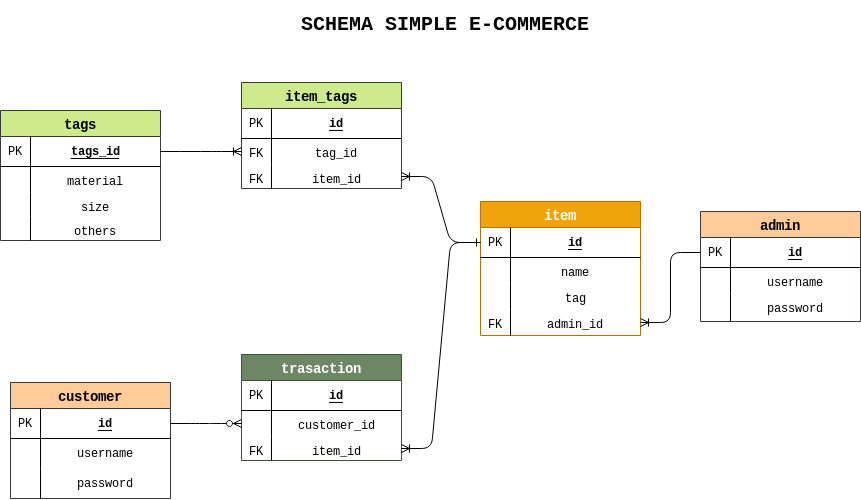

The diagram above was exported from draw.io. Its source (the exported page's mxGraphModel, read from the mxfile embedded in the PNG):
<mxGraphModel dx="1310" dy="1043" grid="1" gridSize="10" guides="1" tooltips="1" connect="1" arrows="1" fold="1" page="1" pageScale="1" pageWidth="980" pageHeight="690" math="0" shadow="0">
  <root>
    <mxCell id="0" />
    <mxCell id="1" parent="0" />
    <mxCell id="v4SmjP33MfC20AfGp4cn-1" value="admin" style="swimlane;fontStyle=1;childLayout=stackLayout;horizontal=1;startSize=26;fillColor=#ffcc99;horizontalStack=0;resizeParent=1;resizeParentMax=0;resizeLast=0;collapsible=1;marginBottom=0;swimlaneFillColor=#ffffff;align=center;fontSize=14;strokeColor=#36393d;fontFamily=Courier New;" vertex="1" parent="1">
      <mxGeometry x="790" y="308" width="160" height="110" as="geometry" />
    </mxCell>
    <mxCell id="v4SmjP33MfC20AfGp4cn-2" value="id " style="shape=partialRectangle;top=0;left=0;right=0;bottom=1;align=center;verticalAlign=middle;fillColor=none;spacingLeft=34;spacingRight=4;overflow=hidden;rotatable=0;points=[[0,0.5],[1,0.5]];portConstraint=eastwest;dropTarget=0;fontStyle=5;fontSize=12;fontFamily=Courier New;" vertex="1" parent="v4SmjP33MfC20AfGp4cn-1">
      <mxGeometry y="26" width="160" height="30" as="geometry" />
    </mxCell>
    <mxCell id="v4SmjP33MfC20AfGp4cn-3" value="PK" style="shape=partialRectangle;top=0;left=0;bottom=0;fillColor=none;align=center;verticalAlign=middle;spacingLeft=4;spacingRight=4;overflow=hidden;rotatable=0;points=[];portConstraint=eastwest;part=1;fontSize=12;fontFamily=Courier New;" vertex="1" connectable="0" parent="v4SmjP33MfC20AfGp4cn-2">
      <mxGeometry width="30" height="30" as="geometry" />
    </mxCell>
    <mxCell id="v4SmjP33MfC20AfGp4cn-4" value="username" style="shape=partialRectangle;top=0;left=0;right=0;bottom=0;align=center;verticalAlign=top;fillColor=none;spacingLeft=34;spacingRight=4;overflow=hidden;rotatable=0;points=[[0,0.5],[1,0.5]];portConstraint=eastwest;dropTarget=0;fontSize=12;fontFamily=Courier New;" vertex="1" parent="v4SmjP33MfC20AfGp4cn-1">
      <mxGeometry y="56" width="160" height="26" as="geometry" />
    </mxCell>
    <mxCell id="v4SmjP33MfC20AfGp4cn-5" value="" style="shape=partialRectangle;top=0;left=0;bottom=0;fillColor=none;align=center;verticalAlign=top;spacingLeft=4;spacingRight=4;overflow=hidden;rotatable=0;points=[];portConstraint=eastwest;part=1;fontSize=12;fontFamily=Courier New;" vertex="1" connectable="0" parent="v4SmjP33MfC20AfGp4cn-4">
      <mxGeometry width="30" height="26" as="geometry" />
    </mxCell>
    <mxCell id="v4SmjP33MfC20AfGp4cn-6" value="password" style="shape=partialRectangle;top=0;left=0;right=0;bottom=0;align=center;verticalAlign=top;fillColor=none;spacingLeft=34;spacingRight=4;overflow=hidden;rotatable=0;points=[[0,0.5],[1,0.5]];portConstraint=eastwest;dropTarget=0;fontSize=12;fontFamily=Courier New;" vertex="1" parent="v4SmjP33MfC20AfGp4cn-1">
      <mxGeometry y="82" width="160" height="28" as="geometry" />
    </mxCell>
    <mxCell id="v4SmjP33MfC20AfGp4cn-7" value="" style="shape=partialRectangle;top=0;left=0;bottom=0;fillColor=none;align=center;verticalAlign=top;spacingLeft=4;spacingRight=4;overflow=hidden;rotatable=0;points=[];portConstraint=eastwest;part=1;fontSize=12;fontFamily=Courier New;" vertex="1" connectable="0" parent="v4SmjP33MfC20AfGp4cn-6">
      <mxGeometry width="30" height="28" as="geometry" />
    </mxCell>
    <mxCell id="v4SmjP33MfC20AfGp4cn-16" value="item_tags" style="swimlane;fontStyle=1;childLayout=stackLayout;horizontal=1;startSize=26;fillColor=#cdeb8b;horizontalStack=0;resizeParent=1;resizeParentMax=0;resizeLast=0;collapsible=1;marginBottom=0;swimlaneFillColor=#ffffff;align=center;fontSize=14;fontFamily=Courier New;strokeColor=#36393d;" vertex="1" parent="1">
      <mxGeometry x="331" y="179" width="160" height="106" as="geometry" />
    </mxCell>
    <mxCell id="v4SmjP33MfC20AfGp4cn-17" value="id " style="shape=partialRectangle;top=0;left=0;right=0;bottom=1;align=center;verticalAlign=middle;fillColor=none;spacingLeft=34;spacingRight=4;overflow=hidden;rotatable=0;points=[[0,0.5],[1,0.5]];portConstraint=eastwest;dropTarget=0;fontStyle=5;fontSize=12;fontFamily=Courier New;" vertex="1" parent="v4SmjP33MfC20AfGp4cn-16">
      <mxGeometry y="26" width="160" height="30" as="geometry" />
    </mxCell>
    <mxCell id="v4SmjP33MfC20AfGp4cn-18" value="PK" style="shape=partialRectangle;top=0;left=0;bottom=0;fillColor=none;align=center;verticalAlign=middle;spacingLeft=4;spacingRight=4;overflow=hidden;rotatable=0;points=[];portConstraint=eastwest;part=1;fontSize=12;fontFamily=Courier New;" vertex="1" connectable="0" parent="v4SmjP33MfC20AfGp4cn-17">
      <mxGeometry width="30" height="30" as="geometry" />
    </mxCell>
    <mxCell id="v4SmjP33MfC20AfGp4cn-19" value="tag_id" style="shape=partialRectangle;top=0;left=0;right=0;bottom=0;align=center;verticalAlign=top;fillColor=none;spacingLeft=34;spacingRight=4;overflow=hidden;rotatable=0;points=[[0,0.5],[1,0.5]];portConstraint=eastwest;dropTarget=0;fontSize=12;fontFamily=Courier New;" vertex="1" parent="v4SmjP33MfC20AfGp4cn-16">
      <mxGeometry y="56" width="160" height="26" as="geometry" />
    </mxCell>
    <mxCell id="v4SmjP33MfC20AfGp4cn-20" value="FK" style="shape=partialRectangle;top=0;left=0;bottom=0;fillColor=none;align=center;verticalAlign=top;spacingLeft=4;spacingRight=4;overflow=hidden;rotatable=0;points=[];portConstraint=eastwest;part=1;fontSize=12;fontFamily=Courier New;" vertex="1" connectable="0" parent="v4SmjP33MfC20AfGp4cn-19">
      <mxGeometry width="30" height="26" as="geometry" />
    </mxCell>
    <mxCell id="v4SmjP33MfC20AfGp4cn-21" value="item_id" style="shape=partialRectangle;top=0;left=0;right=0;bottom=0;align=center;verticalAlign=top;fillColor=none;spacingLeft=34;spacingRight=4;overflow=hidden;rotatable=0;points=[[0,0.5],[1,0.5]];portConstraint=eastwest;dropTarget=0;fontSize=12;fontFamily=Courier New;" vertex="1" parent="v4SmjP33MfC20AfGp4cn-16">
      <mxGeometry y="82" width="160" height="24" as="geometry" />
    </mxCell>
    <mxCell id="v4SmjP33MfC20AfGp4cn-22" value="FK" style="shape=partialRectangle;top=0;left=0;bottom=0;fillColor=none;align=center;verticalAlign=top;spacingLeft=4;spacingRight=4;overflow=hidden;rotatable=0;points=[];portConstraint=eastwest;part=1;fontSize=12;fontFamily=Courier New;" vertex="1" connectable="0" parent="v4SmjP33MfC20AfGp4cn-21">
      <mxGeometry width="30" height="24" as="geometry" />
    </mxCell>
    <mxCell id="v4SmjP33MfC20AfGp4cn-25" value="item" style="swimlane;fontStyle=1;childLayout=stackLayout;horizontal=1;startSize=26;fillColor=#f0a30a;horizontalStack=0;resizeParent=1;resizeParentMax=0;resizeLast=0;collapsible=1;marginBottom=0;swimlaneFillColor=#ffffff;align=center;fontSize=14;fontFamily=Courier New;strokeColor=#BD7000;fontColor=#ffffff;" vertex="1" parent="1">
      <mxGeometry x="570" y="298" width="160" height="134" as="geometry" />
    </mxCell>
    <mxCell id="v4SmjP33MfC20AfGp4cn-26" value="id " style="shape=partialRectangle;top=0;left=0;right=0;bottom=1;align=center;verticalAlign=middle;fillColor=none;spacingLeft=34;spacingRight=4;overflow=hidden;rotatable=0;points=[[0,0.5],[1,0.5]];portConstraint=eastwest;dropTarget=0;fontStyle=5;fontSize=12;fontFamily=Courier New;" vertex="1" parent="v4SmjP33MfC20AfGp4cn-25">
      <mxGeometry y="26" width="160" height="30" as="geometry" />
    </mxCell>
    <mxCell id="v4SmjP33MfC20AfGp4cn-27" value="PK" style="shape=partialRectangle;top=0;left=0;bottom=0;fillColor=none;align=center;verticalAlign=middle;spacingLeft=4;spacingRight=4;overflow=hidden;rotatable=0;points=[];portConstraint=eastwest;part=1;fontSize=12;fontFamily=Courier New;" vertex="1" connectable="0" parent="v4SmjP33MfC20AfGp4cn-26">
      <mxGeometry width="30" height="30" as="geometry" />
    </mxCell>
    <mxCell id="v4SmjP33MfC20AfGp4cn-28" value="name" style="shape=partialRectangle;top=0;left=0;right=0;bottom=0;align=center;verticalAlign=top;fillColor=none;spacingLeft=34;spacingRight=4;overflow=hidden;rotatable=0;points=[[0,0.5],[1,0.5]];portConstraint=eastwest;dropTarget=0;fontSize=12;fontFamily=Courier New;" vertex="1" parent="v4SmjP33MfC20AfGp4cn-25">
      <mxGeometry y="56" width="160" height="26" as="geometry" />
    </mxCell>
    <mxCell id="v4SmjP33MfC20AfGp4cn-29" value="" style="shape=partialRectangle;top=0;left=0;bottom=0;fillColor=none;align=center;verticalAlign=top;spacingLeft=4;spacingRight=4;overflow=hidden;rotatable=0;points=[];portConstraint=eastwest;part=1;fontSize=12;fontFamily=Courier New;" vertex="1" connectable="0" parent="v4SmjP33MfC20AfGp4cn-28">
      <mxGeometry width="30" height="26" as="geometry" />
    </mxCell>
    <mxCell id="v4SmjP33MfC20AfGp4cn-30" value="tag" style="shape=partialRectangle;top=0;left=0;right=0;bottom=0;align=center;verticalAlign=top;fillColor=none;spacingLeft=34;spacingRight=4;overflow=hidden;rotatable=0;points=[[0,0.5],[1,0.5]];portConstraint=eastwest;dropTarget=0;fontSize=12;fontFamily=Courier New;" vertex="1" parent="v4SmjP33MfC20AfGp4cn-25">
      <mxGeometry y="82" width="160" height="26" as="geometry" />
    </mxCell>
    <mxCell id="v4SmjP33MfC20AfGp4cn-31" value="" style="shape=partialRectangle;top=0;left=0;bottom=0;fillColor=none;align=center;verticalAlign=top;spacingLeft=4;spacingRight=4;overflow=hidden;rotatable=0;points=[];portConstraint=eastwest;part=1;fontSize=12;fontFamily=Courier New;" vertex="1" connectable="0" parent="v4SmjP33MfC20AfGp4cn-30">
      <mxGeometry width="30" height="26" as="geometry" />
    </mxCell>
    <mxCell id="v4SmjP33MfC20AfGp4cn-110" value="admin_id" style="shape=partialRectangle;top=0;left=0;right=0;bottom=0;align=center;verticalAlign=top;fillColor=none;spacingLeft=34;spacingRight=4;overflow=hidden;rotatable=0;points=[[0,0.5],[1,0.5]];portConstraint=eastwest;dropTarget=0;fontSize=12;fontFamily=Courier New;" vertex="1" parent="v4SmjP33MfC20AfGp4cn-25">
      <mxGeometry y="108" width="160" height="26" as="geometry" />
    </mxCell>
    <mxCell id="v4SmjP33MfC20AfGp4cn-111" value="FK" style="shape=partialRectangle;top=0;left=0;bottom=0;fillColor=none;align=center;verticalAlign=top;spacingLeft=4;spacingRight=4;overflow=hidden;rotatable=0;points=[];portConstraint=eastwest;part=1;fontSize=12;fontFamily=Courier New;" vertex="1" connectable="0" parent="v4SmjP33MfC20AfGp4cn-110">
      <mxGeometry width="30" height="26" as="geometry" />
    </mxCell>
    <mxCell id="v4SmjP33MfC20AfGp4cn-32" value="customer" style="swimlane;fontStyle=1;childLayout=stackLayout;horizontal=1;startSize=26;fillColor=#ffcc99;horizontalStack=0;resizeParent=1;resizeParentMax=0;resizeLast=0;collapsible=1;marginBottom=0;swimlaneFillColor=#ffffff;align=center;fontSize=14;fontFamily=Courier New;strokeColor=#36393d;" vertex="1" parent="1">
      <mxGeometry x="100" y="479" width="160" height="116" as="geometry" />
    </mxCell>
    <mxCell id="v4SmjP33MfC20AfGp4cn-33" value="id " style="shape=partialRectangle;top=0;left=0;right=0;bottom=1;align=center;verticalAlign=middle;fillColor=none;spacingLeft=34;spacingRight=4;overflow=hidden;rotatable=0;points=[[0,0.5],[1,0.5]];portConstraint=eastwest;dropTarget=0;fontStyle=5;fontSize=12;fontFamily=Courier New;" vertex="1" parent="v4SmjP33MfC20AfGp4cn-32">
      <mxGeometry y="26" width="160" height="30" as="geometry" />
    </mxCell>
    <mxCell id="v4SmjP33MfC20AfGp4cn-34" value="PK" style="shape=partialRectangle;top=0;left=0;bottom=0;fillColor=none;align=center;verticalAlign=middle;spacingLeft=4;spacingRight=4;overflow=hidden;rotatable=0;points=[];portConstraint=eastwest;part=1;fontSize=12;fontFamily=Courier New;" vertex="1" connectable="0" parent="v4SmjP33MfC20AfGp4cn-33">
      <mxGeometry width="30" height="30" as="geometry" />
    </mxCell>
    <mxCell id="v4SmjP33MfC20AfGp4cn-96" value="username" style="shape=partialRectangle;top=0;left=0;right=0;bottom=0;align=center;verticalAlign=top;fillColor=none;spacingLeft=34;spacingRight=4;overflow=hidden;rotatable=0;points=[[0,0.5],[1,0.5]];portConstraint=eastwest;dropTarget=0;fontSize=12;fontFamily=Courier New;" vertex="1" parent="v4SmjP33MfC20AfGp4cn-32">
      <mxGeometry y="56" width="160" height="30" as="geometry" />
    </mxCell>
    <mxCell id="v4SmjP33MfC20AfGp4cn-97" value="" style="shape=partialRectangle;top=0;left=0;bottom=0;fillColor=none;align=center;verticalAlign=top;spacingLeft=4;spacingRight=4;overflow=hidden;rotatable=0;points=[];portConstraint=eastwest;part=1;fontSize=12;fontFamily=Courier New;" vertex="1" connectable="0" parent="v4SmjP33MfC20AfGp4cn-96">
      <mxGeometry width="30" height="30" as="geometry" />
    </mxCell>
    <mxCell id="v4SmjP33MfC20AfGp4cn-98" value="password" style="shape=partialRectangle;top=0;left=0;right=0;bottom=0;align=center;verticalAlign=top;fillColor=none;spacingLeft=34;spacingRight=4;overflow=hidden;rotatable=0;points=[[0,0.5],[1,0.5]];portConstraint=eastwest;dropTarget=0;fontSize=12;fontFamily=Courier New;" vertex="1" parent="v4SmjP33MfC20AfGp4cn-32">
      <mxGeometry y="86" width="160" height="30" as="geometry" />
    </mxCell>
    <mxCell id="v4SmjP33MfC20AfGp4cn-99" value="" style="shape=partialRectangle;top=0;left=0;bottom=0;fillColor=none;align=center;verticalAlign=top;spacingLeft=4;spacingRight=4;overflow=hidden;rotatable=0;points=[];portConstraint=eastwest;part=1;fontSize=12;fontFamily=Courier New;" vertex="1" connectable="0" parent="v4SmjP33MfC20AfGp4cn-98">
      <mxGeometry width="30" height="30" as="geometry" />
    </mxCell>
    <mxCell id="v4SmjP33MfC20AfGp4cn-54" value="SCHEMA SIMPLE E-COMMERCE" style="text;html=1;strokeColor=none;fillColor=none;align=center;verticalAlign=middle;whiteSpace=wrap;rounded=0;fontFamily=Courier New;fontSize=20;fontStyle=1" vertex="1" parent="1">
      <mxGeometry x="390" y="110" width="290" height="20" as="geometry" />
    </mxCell>
    <mxCell id="v4SmjP33MfC20AfGp4cn-100" value="trasaction" style="swimlane;fontStyle=1;childLayout=stackLayout;horizontal=1;startSize=26;fillColor=#6d8764;horizontalStack=0;resizeParent=1;resizeParentMax=0;resizeLast=0;collapsible=1;marginBottom=0;swimlaneFillColor=#ffffff;align=center;fontSize=14;fontFamily=Courier New;strokeColor=#3A5431;fontColor=#ffffff;" vertex="1" parent="1">
      <mxGeometry x="331" y="451" width="160" height="106" as="geometry" />
    </mxCell>
    <mxCell id="v4SmjP33MfC20AfGp4cn-101" value="id " style="shape=partialRectangle;top=0;left=0;right=0;bottom=1;align=center;verticalAlign=middle;fillColor=none;spacingLeft=34;spacingRight=4;overflow=hidden;rotatable=0;points=[[0,0.5],[1,0.5]];portConstraint=eastwest;dropTarget=0;fontStyle=5;fontSize=12;fontFamily=Courier New;" vertex="1" parent="v4SmjP33MfC20AfGp4cn-100">
      <mxGeometry y="26" width="160" height="30" as="geometry" />
    </mxCell>
    <mxCell id="v4SmjP33MfC20AfGp4cn-102" value="PK" style="shape=partialRectangle;top=0;left=0;bottom=0;fillColor=none;align=center;verticalAlign=middle;spacingLeft=4;spacingRight=4;overflow=hidden;rotatable=0;points=[];portConstraint=eastwest;part=1;fontSize=12;fontFamily=Courier New;" vertex="1" connectable="0" parent="v4SmjP33MfC20AfGp4cn-101">
      <mxGeometry width="30" height="30" as="geometry" />
    </mxCell>
    <mxCell id="v4SmjP33MfC20AfGp4cn-103" value="customer_id" style="shape=partialRectangle;top=0;left=0;right=0;bottom=0;align=center;verticalAlign=top;fillColor=none;spacingLeft=34;spacingRight=4;overflow=hidden;rotatable=0;points=[[0,0.5],[1,0.5]];portConstraint=eastwest;dropTarget=0;fontSize=12;fontFamily=Courier New;" vertex="1" parent="v4SmjP33MfC20AfGp4cn-100">
      <mxGeometry y="56" width="160" height="26" as="geometry" />
    </mxCell>
    <mxCell id="v4SmjP33MfC20AfGp4cn-104" value="" style="shape=partialRectangle;top=0;left=0;bottom=0;fillColor=none;align=center;verticalAlign=top;spacingLeft=4;spacingRight=4;overflow=hidden;rotatable=0;points=[];portConstraint=eastwest;part=1;fontSize=12;fontFamily=Courier New;" vertex="1" connectable="0" parent="v4SmjP33MfC20AfGp4cn-103">
      <mxGeometry width="30" height="26" as="geometry" />
    </mxCell>
    <mxCell id="v4SmjP33MfC20AfGp4cn-105" value="item_id" style="shape=partialRectangle;top=0;left=0;right=0;bottom=0;align=center;verticalAlign=top;fillColor=none;spacingLeft=34;spacingRight=4;overflow=hidden;rotatable=0;points=[[0,0.5],[1,0.5]];portConstraint=eastwest;dropTarget=0;fontSize=12;fontFamily=Courier New;" vertex="1" parent="v4SmjP33MfC20AfGp4cn-100">
      <mxGeometry y="82" width="160" height="24" as="geometry" />
    </mxCell>
    <mxCell id="v4SmjP33MfC20AfGp4cn-106" value="FK" style="shape=partialRectangle;top=0;left=0;bottom=0;fillColor=none;align=center;verticalAlign=top;spacingLeft=4;spacingRight=4;overflow=hidden;rotatable=0;points=[];portConstraint=eastwest;part=1;fontSize=12;fontFamily=Courier New;" vertex="1" connectable="0" parent="v4SmjP33MfC20AfGp4cn-105">
      <mxGeometry width="30" height="24" as="geometry" />
    </mxCell>
    <mxCell id="v4SmjP33MfC20AfGp4cn-109" value="" style="fontSize=12;html=1;endArrow=none;entryX=0;entryY=0.5;entryDx=0;entryDy=0;exitX=1;exitY=0.5;exitDx=0;exitDy=0;endFill=0;startArrow=ERoneToMany;startFill=0;edgeStyle=orthogonalEdgeStyle;" edge="1" parent="1" source="v4SmjP33MfC20AfGp4cn-110" target="v4SmjP33MfC20AfGp4cn-2">
      <mxGeometry width="100" height="100" relative="1" as="geometry">
        <mxPoint x="685" y="435" as="sourcePoint" />
        <mxPoint x="785" y="335" as="targetPoint" />
      </mxGeometry>
    </mxCell>
    <mxCell id="v4SmjP33MfC20AfGp4cn-112" value="" style="edgeStyle=entityRelationEdgeStyle;fontSize=12;html=1;endArrow=ERone;endFill=0;entryX=0;entryY=0.5;entryDx=0;entryDy=0;exitX=1;exitY=0.5;exitDx=0;exitDy=0;startArrow=ERoneToMany;startFill=0;" edge="1" parent="1" source="v4SmjP33MfC20AfGp4cn-21" target="v4SmjP33MfC20AfGp4cn-26">
      <mxGeometry width="100" height="100" relative="1" as="geometry">
        <mxPoint x="441" y="368" as="sourcePoint" />
        <mxPoint x="541" y="268" as="targetPoint" />
      </mxGeometry>
    </mxCell>
    <mxCell id="v4SmjP33MfC20AfGp4cn-115" value="" style="edgeStyle=entityRelationEdgeStyle;fontSize=12;html=1;endArrow=none;endFill=0;exitX=1;exitY=0.5;exitDx=0;exitDy=0;startArrow=ERoneToMany;startFill=0;" edge="1" parent="1" source="v4SmjP33MfC20AfGp4cn-105" target="v4SmjP33MfC20AfGp4cn-26">
      <mxGeometry width="100" height="100" relative="1" as="geometry">
        <mxPoint x="430" y="473" as="sourcePoint" />
        <mxPoint x="580" y="340" as="targetPoint" />
      </mxGeometry>
    </mxCell>
    <mxCell id="v4SmjP33MfC20AfGp4cn-119" value="" style="edgeStyle=entityRelationEdgeStyle;fontSize=12;html=1;endArrow=ERzeroToMany;entryX=0;entryY=0.5;entryDx=0;entryDy=0;exitX=1;exitY=0.5;exitDx=0;exitDy=0;startArrow=none;startFill=0;endFill=1;" edge="1" parent="1" source="v4SmjP33MfC20AfGp4cn-33" target="v4SmjP33MfC20AfGp4cn-103">
      <mxGeometry width="100" height="100" relative="1" as="geometry">
        <mxPoint x="100" y="740" as="sourcePoint" />
        <mxPoint x="200" y="640" as="targetPoint" />
      </mxGeometry>
    </mxCell>
    <mxCell id="v4SmjP33MfC20AfGp4cn-120" value="tags" style="swimlane;fontStyle=1;childLayout=stackLayout;horizontal=1;startSize=26;fillColor=#cdeb8b;horizontalStack=0;resizeParent=1;resizeParentMax=0;resizeLast=0;collapsible=1;marginBottom=0;swimlaneFillColor=#ffffff;align=center;fontSize=14;fontFamily=Courier New;strokeColor=#36393d;" vertex="1" parent="1">
      <mxGeometry x="90" y="207" width="160" height="130" as="geometry" />
    </mxCell>
    <mxCell id="v4SmjP33MfC20AfGp4cn-121" value="tags_id " style="shape=partialRectangle;top=0;left=0;right=0;bottom=1;align=center;verticalAlign=middle;fillColor=none;spacingLeft=34;spacingRight=4;overflow=hidden;rotatable=0;points=[[0,0.5],[1,0.5]];portConstraint=eastwest;dropTarget=0;fontStyle=5;fontSize=12;fontFamily=Courier New;" vertex="1" parent="v4SmjP33MfC20AfGp4cn-120">
      <mxGeometry y="26" width="160" height="30" as="geometry" />
    </mxCell>
    <mxCell id="v4SmjP33MfC20AfGp4cn-122" value="PK" style="shape=partialRectangle;top=0;left=0;bottom=0;fillColor=none;align=center;verticalAlign=middle;spacingLeft=4;spacingRight=4;overflow=hidden;rotatable=0;points=[];portConstraint=eastwest;part=1;fontSize=12;fontFamily=Courier New;" vertex="1" connectable="0" parent="v4SmjP33MfC20AfGp4cn-121">
      <mxGeometry width="30" height="30" as="geometry" />
    </mxCell>
    <mxCell id="v4SmjP33MfC20AfGp4cn-123" value="material" style="shape=partialRectangle;top=0;left=0;right=0;bottom=0;align=center;verticalAlign=top;fillColor=none;spacingLeft=34;spacingRight=4;overflow=hidden;rotatable=0;points=[[0,0.5],[1,0.5]];portConstraint=eastwest;dropTarget=0;fontSize=12;fontFamily=Courier New;" vertex="1" parent="v4SmjP33MfC20AfGp4cn-120">
      <mxGeometry y="56" width="160" height="26" as="geometry" />
    </mxCell>
    <mxCell id="v4SmjP33MfC20AfGp4cn-124" value="" style="shape=partialRectangle;top=0;left=0;bottom=0;fillColor=none;align=center;verticalAlign=top;spacingLeft=4;spacingRight=4;overflow=hidden;rotatable=0;points=[];portConstraint=eastwest;part=1;fontSize=12;fontFamily=Courier New;" vertex="1" connectable="0" parent="v4SmjP33MfC20AfGp4cn-123">
      <mxGeometry width="30" height="26" as="geometry" />
    </mxCell>
    <mxCell id="v4SmjP33MfC20AfGp4cn-125" value="size" style="shape=partialRectangle;top=0;left=0;right=0;bottom=0;align=center;verticalAlign=top;fillColor=none;spacingLeft=34;spacingRight=4;overflow=hidden;rotatable=0;points=[[0,0.5],[1,0.5]];portConstraint=eastwest;dropTarget=0;fontSize=12;fontFamily=Courier New;" vertex="1" parent="v4SmjP33MfC20AfGp4cn-120">
      <mxGeometry y="82" width="160" height="24" as="geometry" />
    </mxCell>
    <mxCell id="v4SmjP33MfC20AfGp4cn-126" value="" style="shape=partialRectangle;top=0;left=0;bottom=0;fillColor=none;align=center;verticalAlign=top;spacingLeft=4;spacingRight=4;overflow=hidden;rotatable=0;points=[];portConstraint=eastwest;part=1;fontSize=12;fontFamily=Courier New;" vertex="1" connectable="0" parent="v4SmjP33MfC20AfGp4cn-125">
      <mxGeometry width="30" height="24" as="geometry" />
    </mxCell>
    <mxCell id="v4SmjP33MfC20AfGp4cn-127" value="others " style="shape=partialRectangle;top=0;left=0;right=0;bottom=0;align=center;verticalAlign=top;fillColor=none;spacingLeft=34;spacingRight=4;overflow=hidden;rotatable=0;points=[[0,0.5],[1,0.5]];portConstraint=eastwest;dropTarget=0;fontSize=12;fontFamily=Courier New;" vertex="1" parent="v4SmjP33MfC20AfGp4cn-120">
      <mxGeometry y="106" width="160" height="24" as="geometry" />
    </mxCell>
    <mxCell id="v4SmjP33MfC20AfGp4cn-128" value="" style="shape=partialRectangle;top=0;left=0;bottom=0;fillColor=none;align=center;verticalAlign=top;spacingLeft=4;spacingRight=4;overflow=hidden;rotatable=0;points=[];portConstraint=eastwest;part=1;fontSize=12;fontFamily=Courier New;" vertex="1" connectable="0" parent="v4SmjP33MfC20AfGp4cn-127">
      <mxGeometry width="30" height="24" as="geometry" />
    </mxCell>
    <mxCell id="v4SmjP33MfC20AfGp4cn-129" value="" style="edgeStyle=entityRelationEdgeStyle;fontSize=12;html=1;endArrow=ERoneToMany;endFill=0;exitX=1;exitY=0.5;exitDx=0;exitDy=0;entryX=0;entryY=0.5;entryDx=0;entryDy=0;" edge="1" parent="1" source="v4SmjP33MfC20AfGp4cn-121" target="v4SmjP33MfC20AfGp4cn-19">
      <mxGeometry width="100" height="100" relative="1" as="geometry">
        <mxPoint x="235" y="424" as="sourcePoint" />
        <mxPoint x="335" y="324" as="targetPoint" />
      </mxGeometry>
    </mxCell>
  </root>
</mxGraphModel>